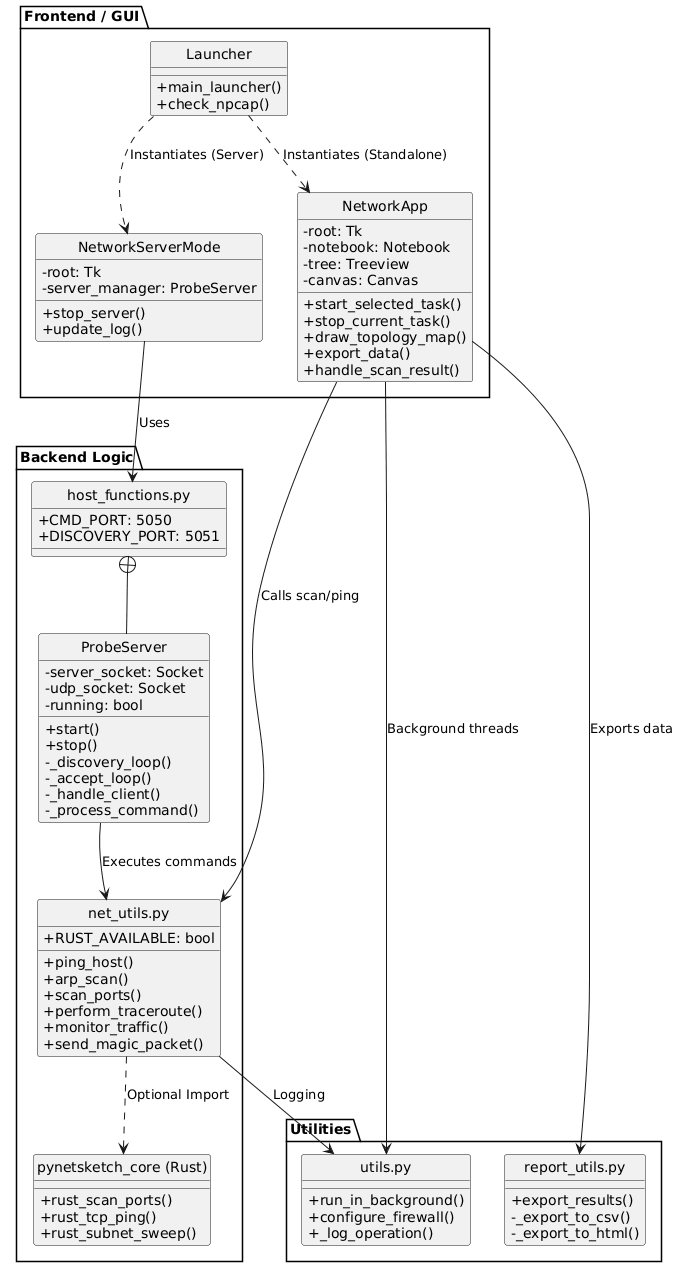

The diagram above was rendered by PlantUML. Its source (embedded in the PNG):
@startuml
skinparam classAttributeIconSize 0
skinparam style strictuml

package "Frontend / GUI" {
    class Launcher {
        +main_launcher()
        +check_npcap()
    }

    class NetworkApp {
        -root: Tk
        -notebook: Notebook
        -tree: Treeview
        -canvas: Canvas
        +start_selected_task()
        +stop_current_task()
        +draw_topology_map()
        +export_data()
        +handle_scan_result()
    }

    class NetworkServerMode {
        -root: Tk
        -server_manager: ProbeServer
        +stop_server()
        +update_log()
    }
}

package "Backend Logic" {
    class "host_functions.py" as HostFunc {
        +CMD_PORT: 5050
        +DISCOVERY_PORT: 5051
    }

    class ProbeServer {
        -server_socket: Socket
        -udp_socket: Socket
        -running: bool
        +start()
        +stop()
        -_discovery_loop()
        -_accept_loop()
        -_handle_client()
        -_process_command()
    }

    class "net_utils.py" as NetUtils {
        +RUST_AVAILABLE: bool
        +ping_host()
        +arp_scan()
        +scan_ports()
        +perform_traceroute()
        +monitor_traffic()
        +send_magic_packet()
    }

    class "pynetsketch_core (Rust)" as RustCore {
        +rust_scan_ports()
        +rust_tcp_ping()
        +rust_subnet_sweep()
    }
}

package "Utilities" {
    class "utils.py" as Utils {
        +run_in_background()
        +configure_firewall()
        +_log_operation()
    }

    class "report_utils.py" as ReportUtils {
        +export_results()
        -_export_to_csv()
        -_export_to_html()
    }
}

' Relationships
Launcher ..> NetworkApp : Instantiates (Standalone)
Launcher ..> NetworkServerMode : Instantiates (Server)

NetworkApp --> NetUtils : Calls scan/ping
NetworkApp --> Utils : Background threads
NetworkApp --> ReportUtils : Exports data

NetworkServerMode --> HostFunc : Uses
HostFunc +-- ProbeServer
ProbeServer --> NetUtils : Executes commands

NetUtils ..> RustCore : Optional Import
NetUtils --> Utils : Logging
@enduml